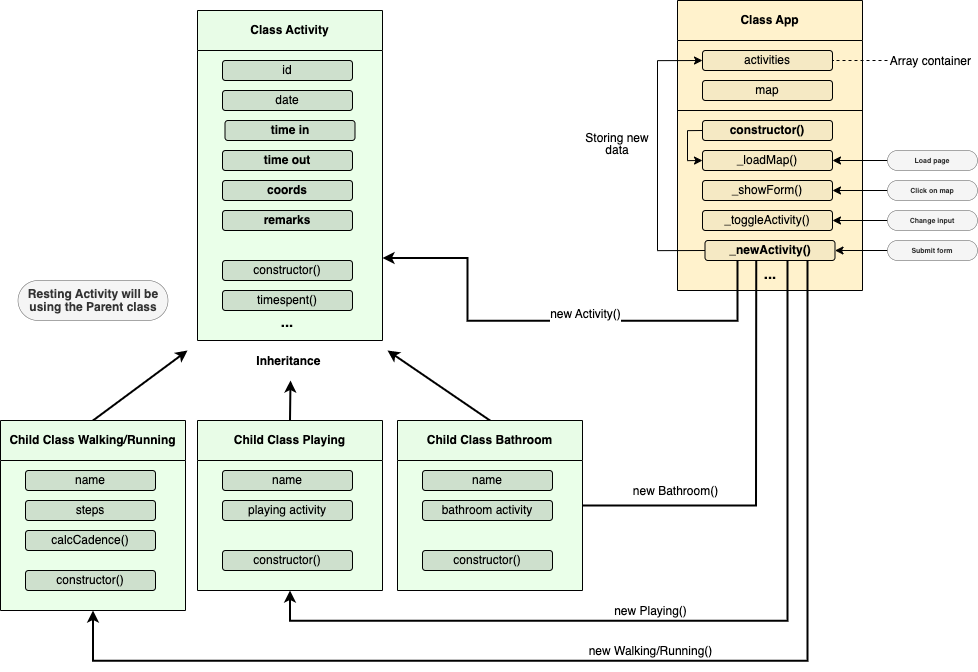

The diagram above was exported from draw.io. Its source (the exported page's mxGraphModel, read from the mxfile embedded in the PNG):
<mxGraphModel dx="3000" dy="1789" grid="1" gridSize="10" guides="1" tooltips="1" connect="1" arrows="1" fold="1" page="1" pageScale="1" pageWidth="850" pageHeight="1100" math="0" shadow="0">
  <root>
    <mxCell id="0" />
    <mxCell id="1" parent="0" />
    <mxCell id="cAoCI0510DSQHPywyCOR-6" value="Class Activity" style="swimlane;whiteSpace=wrap;html=1;fillColor=#E8FCE7;strokeColor=#000000;startSize=40;gradientColor=none;swimlaneLine=1;swimlaneFillColor=#EAFFE9;" parent="1" vertex="1">
      <mxGeometry x="250" y="150" width="185" height="330" as="geometry" />
    </mxCell>
    <mxCell id="D58U7HcOl8l0I9ofNbEj-1" value="id" style="rounded=1;whiteSpace=wrap;html=1;strokeColor=#000000;fillColor=#CEE0CD;strokeWidth=1;" parent="cAoCI0510DSQHPywyCOR-6" vertex="1">
      <mxGeometry x="25" y="50" width="130" height="20" as="geometry" />
    </mxCell>
    <mxCell id="D58U7HcOl8l0I9ofNbEj-4" value="coords" style="rounded=1;whiteSpace=wrap;html=1;strokeColor=#000000;fillColor=#CEE0CD;strokeWidth=1;fontStyle=1" parent="cAoCI0510DSQHPywyCOR-6" vertex="1">
      <mxGeometry x="25" y="170" width="130" height="20" as="geometry" />
    </mxCell>
    <mxCell id="D58U7HcOl8l0I9ofNbEj-5" value="date" style="rounded=1;whiteSpace=wrap;html=1;strokeColor=#000000;fillColor=#CEE0CD;strokeWidth=1;" parent="cAoCI0510DSQHPywyCOR-6" vertex="1">
      <mxGeometry x="25" y="80" width="130" height="20" as="geometry" />
    </mxCell>
    <mxCell id="D58U7HcOl8l0I9ofNbEj-3" value="time out" style="rounded=1;whiteSpace=wrap;html=1;strokeColor=#000000;fillColor=#CEE0CD;strokeWidth=1;fontStyle=1" parent="cAoCI0510DSQHPywyCOR-6" vertex="1">
      <mxGeometry x="25" y="140" width="130" height="20" as="geometry" />
    </mxCell>
    <mxCell id="D58U7HcOl8l0I9ofNbEj-2" value="time in" style="rounded=1;whiteSpace=wrap;html=1;strokeColor=#000000;fillColor=#CEE0CD;strokeWidth=1;fontStyle=1" parent="cAoCI0510DSQHPywyCOR-6" vertex="1">
      <mxGeometry x="27.5" y="110" width="130" height="20" as="geometry" />
    </mxCell>
    <mxCell id="D58U7HcOl8l0I9ofNbEj-8" value="&lt;span style=&quot;font-weight: normal;&quot;&gt;constructor()&lt;/span&gt;" style="rounded=1;whiteSpace=wrap;html=1;strokeColor=#000000;fillColor=#CEE0CD;strokeWidth=1;fontStyle=1" parent="cAoCI0510DSQHPywyCOR-6" vertex="1">
      <mxGeometry x="25" y="250" width="130" height="20" as="geometry" />
    </mxCell>
    <mxCell id="D58U7HcOl8l0I9ofNbEj-39" value="remarks" style="rounded=1;whiteSpace=wrap;html=1;strokeColor=#000000;fillColor=#CEE0CD;strokeWidth=1;fontStyle=1" parent="cAoCI0510DSQHPywyCOR-6" vertex="1">
      <mxGeometry x="25" y="200" width="130" height="20" as="geometry" />
    </mxCell>
    <mxCell id="D58U7HcOl8l0I9ofNbEj-6" value="timespent()" style="rounded=1;whiteSpace=wrap;html=1;strokeColor=#000000;fillColor=#CEE0CD;strokeWidth=1;fontStyle=0" parent="cAoCI0510DSQHPywyCOR-6" vertex="1">
      <mxGeometry x="25" y="280" width="130" height="20" as="geometry" />
    </mxCell>
    <mxCell id="fVAuJRDm_-f9EUYe4lIn-12" value="&lt;p style=&quot;line-height: 0%;&quot;&gt;&lt;font size=&quot;1&quot; style=&quot;&quot;&gt;&lt;b style=&quot;font-size: 15px;&quot;&gt;...&lt;/b&gt;&lt;/font&gt;&lt;/p&gt;" style="text;html=1;strokeColor=none;fillColor=none;align=center;verticalAlign=middle;whiteSpace=wrap;rounded=0;glass=1;fontSize=12;" vertex="1" parent="cAoCI0510DSQHPywyCOR-6">
      <mxGeometry x="75" y="304" width="30" height="15" as="geometry" />
    </mxCell>
    <mxCell id="D58U7HcOl8l0I9ofNbEj-25" style="edgeStyle=none;rounded=0;orthogonalLoop=1;jettySize=auto;html=1;exitX=0;exitY=0.5;exitDx=0;exitDy=0;endArrow=none;endFill=0;entryX=1;entryY=0.5;entryDx=0;entryDy=0;" parent="1" source="D58U7HcOl8l0I9ofNbEj-15" target="D58U7HcOl8l0I9ofNbEj-15" edge="1">
      <mxGeometry relative="1" as="geometry">
        <mxPoint x="480" y="644.955223880597" as="targetPoint" />
      </mxGeometry>
    </mxCell>
    <mxCell id="fVAuJRDm_-f9EUYe4lIn-5" style="edgeStyle=none;rounded=0;orthogonalLoop=1;jettySize=auto;html=1;exitX=0.5;exitY=0;exitDx=0;exitDy=0;strokeWidth=2;fontSize=12;" edge="1" parent="1" source="D58U7HcOl8l0I9ofNbEj-15">
      <mxGeometry relative="1" as="geometry">
        <mxPoint x="440" y="490" as="targetPoint" />
      </mxGeometry>
    </mxCell>
    <mxCell id="D58U7HcOl8l0I9ofNbEj-15" value="Child Class Bathroom" style="swimlane;whiteSpace=wrap;html=1;fillColor=#E8FCE7;strokeColor=#000000;startSize=40;gradientColor=none;swimlaneLine=1;swimlaneFillColor=#EAFFE9;" parent="1" vertex="1">
      <mxGeometry x="450" y="560" width="185" height="170" as="geometry" />
    </mxCell>
    <mxCell id="D58U7HcOl8l0I9ofNbEj-16" value="name" style="rounded=1;whiteSpace=wrap;html=1;strokeColor=#000000;fillColor=#CEE0CD;strokeWidth=1;" parent="D58U7HcOl8l0I9ofNbEj-15" vertex="1">
      <mxGeometry x="25" y="50" width="130" height="20" as="geometry" />
    </mxCell>
    <mxCell id="D58U7HcOl8l0I9ofNbEj-18" value="bathroom activity" style="rounded=1;whiteSpace=wrap;html=1;strokeColor=#000000;fillColor=#CEE0CD;strokeWidth=1;" parent="D58U7HcOl8l0I9ofNbEj-15" vertex="1">
      <mxGeometry x="25" y="80" width="130" height="20" as="geometry" />
    </mxCell>
    <mxCell id="D58U7HcOl8l0I9ofNbEj-22" value="&lt;span style=&quot;font-weight: normal;&quot;&gt;constructor()&lt;/span&gt;" style="rounded=1;whiteSpace=wrap;html=1;strokeColor=#000000;fillColor=#CEE0CD;strokeWidth=1;fontStyle=1" parent="D58U7HcOl8l0I9ofNbEj-15" vertex="1">
      <mxGeometry x="25" y="130" width="130" height="20" as="geometry" />
    </mxCell>
    <mxCell id="fVAuJRDm_-f9EUYe4lIn-3" style="rounded=0;orthogonalLoop=1;jettySize=auto;html=1;exitX=0.5;exitY=0;exitDx=0;exitDy=0;fontSize=12;strokeWidth=2;" edge="1" parent="1" source="D58U7HcOl8l0I9ofNbEj-28">
      <mxGeometry relative="1" as="geometry">
        <mxPoint x="240" y="490" as="targetPoint" />
      </mxGeometry>
    </mxCell>
    <mxCell id="D58U7HcOl8l0I9ofNbEj-28" value="Child Class Walking/Running" style="swimlane;whiteSpace=wrap;html=1;fillColor=#E8FCE7;strokeColor=#000000;startSize=40;gradientColor=none;swimlaneLine=1;swimlaneFillColor=#EAFFE9;" parent="1" vertex="1">
      <mxGeometry x="53" y="560" width="185" height="190" as="geometry" />
    </mxCell>
    <mxCell id="D58U7HcOl8l0I9ofNbEj-29" value="name" style="rounded=1;whiteSpace=wrap;html=1;strokeColor=#000000;fillColor=#CEE0CD;strokeWidth=1;" parent="D58U7HcOl8l0I9ofNbEj-28" vertex="1">
      <mxGeometry x="25" y="50" width="130" height="20" as="geometry" />
    </mxCell>
    <mxCell id="D58U7HcOl8l0I9ofNbEj-30" value="steps" style="rounded=1;whiteSpace=wrap;html=1;strokeColor=#000000;fillColor=#CEE0CD;strokeWidth=1;" parent="D58U7HcOl8l0I9ofNbEj-28" vertex="1">
      <mxGeometry x="25" y="80" width="130" height="20" as="geometry" />
    </mxCell>
    <mxCell id="D58U7HcOl8l0I9ofNbEj-31" value="&lt;span style=&quot;font-weight: normal;&quot;&gt;constructor()&lt;/span&gt;" style="rounded=1;whiteSpace=wrap;html=1;strokeColor=#000000;fillColor=#CEE0CD;strokeWidth=1;fontStyle=1" parent="D58U7HcOl8l0I9ofNbEj-28" vertex="1">
      <mxGeometry x="25" y="150" width="130" height="20" as="geometry" />
    </mxCell>
    <mxCell id="D58U7HcOl8l0I9ofNbEj-32" value="calcCadence()" style="rounded=1;whiteSpace=wrap;html=1;strokeColor=#000000;fillColor=#CEE0CD;strokeWidth=1;" parent="D58U7HcOl8l0I9ofNbEj-28" vertex="1">
      <mxGeometry x="25" y="110" width="130" height="20" as="geometry" />
    </mxCell>
    <mxCell id="fVAuJRDm_-f9EUYe4lIn-4" style="edgeStyle=none;rounded=0;orthogonalLoop=1;jettySize=auto;html=1;exitX=0.5;exitY=0;exitDx=0;exitDy=0;strokeWidth=2;fontSize=12;" edge="1" parent="1" source="D58U7HcOl8l0I9ofNbEj-33">
      <mxGeometry relative="1" as="geometry">
        <mxPoint x="343" y="520" as="targetPoint" />
      </mxGeometry>
    </mxCell>
    <mxCell id="D58U7HcOl8l0I9ofNbEj-33" value="Child Class Playing" style="swimlane;whiteSpace=wrap;html=1;fillColor=#E8FCE7;strokeColor=#000000;startSize=40;gradientColor=none;swimlaneLine=1;swimlaneFillColor=#EAFFE9;" parent="1" vertex="1">
      <mxGeometry x="250" y="560" width="185" height="170" as="geometry" />
    </mxCell>
    <mxCell id="D58U7HcOl8l0I9ofNbEj-34" value="name" style="rounded=1;whiteSpace=wrap;html=1;strokeColor=#000000;fillColor=#CEE0CD;strokeWidth=1;" parent="D58U7HcOl8l0I9ofNbEj-33" vertex="1">
      <mxGeometry x="25" y="50" width="130" height="20" as="geometry" />
    </mxCell>
    <mxCell id="D58U7HcOl8l0I9ofNbEj-36" value="&lt;span style=&quot;font-weight: normal;&quot;&gt;constructor()&lt;/span&gt;" style="rounded=1;whiteSpace=wrap;html=1;strokeColor=#000000;fillColor=#CEE0CD;strokeWidth=1;fontStyle=1" parent="D58U7HcOl8l0I9ofNbEj-33" vertex="1">
      <mxGeometry x="25" y="130" width="130" height="20" as="geometry" />
    </mxCell>
    <mxCell id="D58U7HcOl8l0I9ofNbEj-38" value="playing activity" style="rounded=1;whiteSpace=wrap;html=1;strokeColor=#000000;fillColor=#CEE0CD;strokeWidth=1;" parent="D58U7HcOl8l0I9ofNbEj-33" vertex="1">
      <mxGeometry x="25" y="80" width="130" height="20" as="geometry" />
    </mxCell>
    <mxCell id="D58U7HcOl8l0I9ofNbEj-44" value="Class App" style="swimlane;whiteSpace=wrap;html=1;fillColor=#FFF2CC;strokeColor=#000000;startSize=40;swimlaneLine=1;swimlaneFillColor=#FFF2CC;" parent="1" vertex="1">
      <mxGeometry x="730" y="140" width="185" height="290" as="geometry" />
    </mxCell>
    <mxCell id="D58U7HcOl8l0I9ofNbEj-45" value="activities" style="rounded=1;whiteSpace=wrap;html=1;strokeColor=#000000;fillColor=#F5E9C4;strokeWidth=1;" parent="D58U7HcOl8l0I9ofNbEj-44" vertex="1">
      <mxGeometry x="25" y="50" width="130" height="20" as="geometry" />
    </mxCell>
    <mxCell id="jIUro-WE35EA_a7bD7OA-1" value="map" style="rounded=1;whiteSpace=wrap;html=1;strokeColor=#000000;fillColor=#F5E9C4;strokeWidth=1;" parent="D58U7HcOl8l0I9ofNbEj-44" vertex="1">
      <mxGeometry x="25" y="80" width="130" height="20" as="geometry" />
    </mxCell>
    <mxCell id="fVAuJRDm_-f9EUYe4lIn-7" style="edgeStyle=orthogonalEdgeStyle;rounded=0;orthogonalLoop=1;jettySize=auto;html=1;exitX=0;exitY=0.5;exitDx=0;exitDy=0;entryX=0;entryY=0.5;entryDx=0;entryDy=0;strokeWidth=1;fontSize=12;" edge="1" parent="D58U7HcOl8l0I9ofNbEj-44" source="jIUro-WE35EA_a7bD7OA-2" target="jIUro-WE35EA_a7bD7OA-5">
      <mxGeometry relative="1" as="geometry">
        <Array as="points">
          <mxPoint x="10" y="130" />
          <mxPoint x="10" y="160" />
        </Array>
      </mxGeometry>
    </mxCell>
    <mxCell id="jIUro-WE35EA_a7bD7OA-2" value="&lt;b&gt;constructor()&lt;/b&gt;" style="rounded=1;whiteSpace=wrap;html=1;strokeColor=#000000;fillColor=#F5E9C4;strokeWidth=1;" parent="D58U7HcOl8l0I9ofNbEj-44" vertex="1">
      <mxGeometry x="25" y="120" width="130" height="20" as="geometry" />
    </mxCell>
    <mxCell id="jIUro-WE35EA_a7bD7OA-5" value="_loadMap()" style="rounded=1;whiteSpace=wrap;html=1;strokeColor=#000000;fillColor=#F5E9C4;strokeWidth=1;" parent="D58U7HcOl8l0I9ofNbEj-44" vertex="1">
      <mxGeometry x="25" y="150" width="130" height="20" as="geometry" />
    </mxCell>
    <mxCell id="jIUro-WE35EA_a7bD7OA-6" value="_showForm()" style="rounded=1;whiteSpace=wrap;html=1;strokeColor=#000000;fillColor=#F5E9C4;strokeWidth=1;" parent="D58U7HcOl8l0I9ofNbEj-44" vertex="1">
      <mxGeometry x="25" y="180" width="130" height="20" as="geometry" />
    </mxCell>
    <mxCell id="jIUro-WE35EA_a7bD7OA-7" value="_toggleActivity()" style="rounded=1;whiteSpace=wrap;html=1;strokeColor=#000000;fillColor=#F5E9C4;strokeWidth=1;" parent="D58U7HcOl8l0I9ofNbEj-44" vertex="1">
      <mxGeometry x="25" y="210" width="130" height="20" as="geometry" />
    </mxCell>
    <mxCell id="fVAuJRDm_-f9EUYe4lIn-8" style="edgeStyle=orthogonalEdgeStyle;rounded=0;orthogonalLoop=1;jettySize=auto;html=1;exitX=0;exitY=0.5;exitDx=0;exitDy=0;entryX=0;entryY=0.5;entryDx=0;entryDy=0;strokeWidth=1;fontSize=12;" edge="1" parent="D58U7HcOl8l0I9ofNbEj-44" source="jIUro-WE35EA_a7bD7OA-8" target="D58U7HcOl8l0I9ofNbEj-45">
      <mxGeometry relative="1" as="geometry">
        <Array as="points">
          <mxPoint x="-20" y="250" />
          <mxPoint x="-20" y="60" />
        </Array>
      </mxGeometry>
    </mxCell>
    <mxCell id="jIUro-WE35EA_a7bD7OA-8" value="&lt;b&gt;_newActivity()&lt;/b&gt;" style="rounded=1;whiteSpace=wrap;html=1;strokeColor=#000000;fillColor=#F5E9C4;strokeWidth=1;" parent="D58U7HcOl8l0I9ofNbEj-44" vertex="1">
      <mxGeometry x="27.5" y="240" width="130" height="20" as="geometry" />
    </mxCell>
    <mxCell id="fVAuJRDm_-f9EUYe4lIn-13" value="&lt;p style=&quot;line-height: 0%;&quot;&gt;&lt;font size=&quot;1&quot; style=&quot;&quot;&gt;&lt;b style=&quot;font-size: 15px;&quot;&gt;...&lt;/b&gt;&lt;/font&gt;&lt;/p&gt;" style="text;html=1;strokeColor=none;fillColor=none;align=center;verticalAlign=middle;whiteSpace=wrap;rounded=0;glass=1;fontSize=12;" vertex="1" parent="D58U7HcOl8l0I9ofNbEj-44">
      <mxGeometry x="78" y="266" width="30" height="15" as="geometry" />
    </mxCell>
    <mxCell id="jIUro-WE35EA_a7bD7OA-3" style="edgeStyle=none;rounded=0;orthogonalLoop=1;jettySize=auto;html=1;endArrow=none;endFill=0;entryX=1;entryY=0.25;entryDx=0;entryDy=0;" parent="1" target="D58U7HcOl8l0I9ofNbEj-44" edge="1">
      <mxGeometry relative="1" as="geometry">
        <mxPoint x="730" y="250" as="sourcePoint" />
        <mxPoint x="910" y="250" as="targetPoint" />
        <Array as="points">
          <mxPoint x="915" y="250" />
        </Array>
      </mxGeometry>
    </mxCell>
    <mxCell id="jIUro-WE35EA_a7bD7OA-17" style="edgeStyle=none;rounded=0;orthogonalLoop=1;jettySize=auto;html=1;exitX=0;exitY=0.5;exitDx=0;exitDy=0;fontSize=7;endArrow=classic;endFill=1;startArrow=none;startFill=0;" parent="1" source="jIUro-WE35EA_a7bD7OA-10" target="jIUro-WE35EA_a7bD7OA-5" edge="1">
      <mxGeometry relative="1" as="geometry" />
    </mxCell>
    <mxCell id="jIUro-WE35EA_a7bD7OA-10" value="&lt;p style=&quot;line-height: 101%;&quot;&gt;&lt;b&gt;&lt;font style=&quot;font-size: 7px;&quot;&gt;Load page&lt;/font&gt;&lt;/b&gt;&lt;/p&gt;" style="rounded=1;whiteSpace=wrap;html=1;strokeColor=#666666;strokeWidth=0.5;fillColor=#f5f5f5;fontColor=#333333;arcSize=50;" parent="1" vertex="1">
      <mxGeometry x="940" y="290" width="90" height="20" as="geometry" />
    </mxCell>
    <mxCell id="jIUro-WE35EA_a7bD7OA-18" style="edgeStyle=none;rounded=0;orthogonalLoop=1;jettySize=auto;html=1;exitX=0;exitY=0.5;exitDx=0;exitDy=0;entryX=1;entryY=0.5;entryDx=0;entryDy=0;fontSize=7;startArrow=none;startFill=0;endArrow=classic;endFill=1;" parent="1" source="jIUro-WE35EA_a7bD7OA-14" target="jIUro-WE35EA_a7bD7OA-6" edge="1">
      <mxGeometry relative="1" as="geometry" />
    </mxCell>
    <mxCell id="jIUro-WE35EA_a7bD7OA-14" value="&lt;p style=&quot;line-height: 101%;&quot;&gt;&lt;b&gt;&lt;font style=&quot;font-size: 7px;&quot;&gt;Click on map&lt;/font&gt;&lt;/b&gt;&lt;/p&gt;" style="rounded=1;whiteSpace=wrap;html=1;strokeColor=#666666;strokeWidth=0.5;fillColor=#f5f5f5;fontColor=#333333;arcSize=50;" parent="1" vertex="1">
      <mxGeometry x="940" y="320" width="90" height="20" as="geometry" />
    </mxCell>
    <mxCell id="jIUro-WE35EA_a7bD7OA-19" style="edgeStyle=none;rounded=0;orthogonalLoop=1;jettySize=auto;html=1;exitX=0;exitY=0.5;exitDx=0;exitDy=0;entryX=1;entryY=0.5;entryDx=0;entryDy=0;fontSize=7;startArrow=none;startFill=0;endArrow=classic;endFill=1;" parent="1" source="jIUro-WE35EA_a7bD7OA-15" target="jIUro-WE35EA_a7bD7OA-7" edge="1">
      <mxGeometry relative="1" as="geometry" />
    </mxCell>
    <mxCell id="jIUro-WE35EA_a7bD7OA-15" value="&lt;p style=&quot;line-height: 101%;&quot;&gt;&lt;b&gt;&lt;font style=&quot;font-size: 7px;&quot;&gt;Change input&lt;/font&gt;&lt;/b&gt;&lt;/p&gt;" style="rounded=1;whiteSpace=wrap;html=1;strokeColor=#666666;strokeWidth=0.5;fillColor=#f5f5f5;fontColor=#333333;arcSize=50;" parent="1" vertex="1">
      <mxGeometry x="940" y="350" width="90" height="20" as="geometry" />
    </mxCell>
    <mxCell id="jIUro-WE35EA_a7bD7OA-20" style="edgeStyle=none;rounded=0;orthogonalLoop=1;jettySize=auto;html=1;exitX=0;exitY=0.5;exitDx=0;exitDy=0;entryX=1;entryY=0.5;entryDx=0;entryDy=0;fontSize=7;startArrow=none;startFill=0;endArrow=classic;endFill=1;" parent="1" source="jIUro-WE35EA_a7bD7OA-16" target="jIUro-WE35EA_a7bD7OA-8" edge="1">
      <mxGeometry relative="1" as="geometry" />
    </mxCell>
    <mxCell id="jIUro-WE35EA_a7bD7OA-16" value="&lt;p style=&quot;line-height: 101%;&quot;&gt;&lt;b&gt;&lt;font style=&quot;font-size: 7px;&quot;&gt;Submit form&lt;/font&gt;&lt;/b&gt;&lt;/p&gt;" style="rounded=1;whiteSpace=wrap;html=1;strokeColor=#666666;strokeWidth=0.5;fillColor=#f5f5f5;fontColor=#333333;arcSize=50;" parent="1" vertex="1">
      <mxGeometry x="940" y="380" width="90" height="20" as="geometry" />
    </mxCell>
    <mxCell id="fVAuJRDm_-f9EUYe4lIn-1" value="&lt;p style=&quot;line-height: 101%;&quot;&gt;&lt;b&gt;&lt;font style=&quot;font-size: 12px;&quot;&gt;Resting Activity will be using the Parent class&lt;/font&gt;&lt;/b&gt;&lt;/p&gt;" style="rounded=1;whiteSpace=wrap;html=1;strokeColor=#666666;strokeWidth=0.5;fillColor=#f5f5f5;fontColor=#333333;arcSize=50;" vertex="1" parent="1">
      <mxGeometry x="70.5" y="420" width="150" height="40" as="geometry" />
    </mxCell>
    <mxCell id="fVAuJRDm_-f9EUYe4lIn-6" value="&lt;b&gt;Inheritance&amp;nbsp;&lt;/b&gt;" style="text;html=1;strokeColor=none;fillColor=none;align=center;verticalAlign=middle;whiteSpace=wrap;rounded=0;glass=1;fontSize=12;" vertex="1" parent="1">
      <mxGeometry x="312.5" y="486" width="60" height="30" as="geometry" />
    </mxCell>
    <mxCell id="fVAuJRDm_-f9EUYe4lIn-10" style="edgeStyle=orthogonalEdgeStyle;rounded=0;orthogonalLoop=1;jettySize=auto;html=1;exitX=0;exitY=0.5;exitDx=0;exitDy=0;entryX=1;entryY=0.5;entryDx=0;entryDy=0;strokeWidth=1;fontSize=12;endArrow=none;endFill=0;dashed=1;" edge="1" parent="1" source="fVAuJRDm_-f9EUYe4lIn-9" target="D58U7HcOl8l0I9ofNbEj-45">
      <mxGeometry relative="1" as="geometry" />
    </mxCell>
    <mxCell id="fVAuJRDm_-f9EUYe4lIn-9" value="&lt;p style=&quot;line-height: 100%;&quot;&gt;&lt;font style=&quot;font-size: 12px;&quot;&gt;Array container&amp;nbsp;&lt;/font&gt;&lt;/p&gt;" style="text;html=1;strokeColor=none;fillColor=none;align=center;verticalAlign=middle;whiteSpace=wrap;rounded=0;glass=1;fontSize=12;" vertex="1" parent="1">
      <mxGeometry x="940" y="192.5" width="90" height="15" as="geometry" />
    </mxCell>
    <mxCell id="fVAuJRDm_-f9EUYe4lIn-11" value="&lt;p style=&quot;line-height: 100%;&quot;&gt;&lt;font style=&quot;font-size: 12px;&quot;&gt;Storing new data&lt;/font&gt;&lt;/p&gt;" style="text;html=1;strokeColor=none;fillColor=none;align=center;verticalAlign=middle;whiteSpace=wrap;rounded=0;glass=1;fontSize=12;" vertex="1" parent="1">
      <mxGeometry x="635" y="275" width="70" height="15" as="geometry" />
    </mxCell>
    <mxCell id="fVAuJRDm_-f9EUYe4lIn-16" style="edgeStyle=orthogonalEdgeStyle;rounded=0;orthogonalLoop=1;jettySize=auto;html=1;exitX=0.394;exitY=0.987;exitDx=0;exitDy=0;entryX=1;entryY=0.5;entryDx=0;entryDy=0;strokeWidth=2;fontSize=15;endArrow=none;endFill=0;exitPerimeter=0;" edge="1" parent="1" source="jIUro-WE35EA_a7bD7OA-8" target="D58U7HcOl8l0I9ofNbEj-15">
      <mxGeometry relative="1" as="geometry" />
    </mxCell>
    <mxCell id="fVAuJRDm_-f9EUYe4lIn-17" style="edgeStyle=orthogonalEdgeStyle;rounded=0;orthogonalLoop=1;jettySize=auto;html=1;entryX=0.5;entryY=1;entryDx=0;entryDy=0;strokeWidth=2;fontSize=15;endArrow=classic;endFill=1;" edge="1" parent="1" target="D58U7HcOl8l0I9ofNbEj-33">
      <mxGeometry relative="1" as="geometry">
        <mxPoint x="840" y="400" as="sourcePoint" />
        <Array as="points">
          <mxPoint x="840" y="400" />
          <mxPoint x="840" y="760" />
          <mxPoint x="342" y="760" />
        </Array>
      </mxGeometry>
    </mxCell>
    <mxCell id="fVAuJRDm_-f9EUYe4lIn-18" style="edgeStyle=orthogonalEdgeStyle;rounded=0;orthogonalLoop=1;jettySize=auto;html=1;entryX=0.5;entryY=1;entryDx=0;entryDy=0;strokeWidth=2;fontSize=15;endArrow=classic;endFill=1;" edge="1" parent="1" target="D58U7HcOl8l0I9ofNbEj-28">
      <mxGeometry relative="1" as="geometry">
        <mxPoint x="860" y="400" as="sourcePoint" />
        <Array as="points">
          <mxPoint x="860" y="400" />
          <mxPoint x="860" y="800" />
          <mxPoint x="145" y="800" />
        </Array>
      </mxGeometry>
    </mxCell>
    <mxCell id="fVAuJRDm_-f9EUYe4lIn-20" style="edgeStyle=orthogonalEdgeStyle;rounded=0;orthogonalLoop=1;jettySize=auto;html=1;exitX=0.25;exitY=1;exitDx=0;exitDy=0;strokeWidth=2;fontSize=15;endArrow=classic;endFill=1;entryX=1;entryY=0.75;entryDx=0;entryDy=0;" edge="1" parent="1" source="jIUro-WE35EA_a7bD7OA-8" target="cAoCI0510DSQHPywyCOR-6">
      <mxGeometry relative="1" as="geometry">
        <mxPoint x="650" y="460" as="targetPoint" />
        <Array as="points">
          <mxPoint x="790" y="460" />
          <mxPoint x="520" y="460" />
          <mxPoint x="520" y="397" />
        </Array>
      </mxGeometry>
    </mxCell>
    <mxCell id="fVAuJRDm_-f9EUYe4lIn-21" value="&lt;font style=&quot;font-size: 12px;&quot;&gt;new Activity()&lt;/font&gt;" style="edgeLabel;html=1;align=center;verticalAlign=middle;resizable=0;points=[];fontSize=15;" vertex="1" connectable="0" parent="fVAuJRDm_-f9EUYe4lIn-20">
      <mxGeometry x="-0.0756" y="1" relative="1" as="geometry">
        <mxPoint x="6" y="-11" as="offset" />
      </mxGeometry>
    </mxCell>
    <mxCell id="fVAuJRDm_-f9EUYe4lIn-22" value="&lt;font style=&quot;font-size: 12px;&quot;&gt;new Bathroom()&lt;/font&gt;" style="edgeLabel;html=1;align=center;verticalAlign=middle;resizable=0;points=[];fontSize=15;" vertex="1" connectable="0" parent="1">
      <mxGeometry x="730.0007692307693" y="630" as="geometry">
        <mxPoint x="-3" y="-2" as="offset" />
      </mxGeometry>
    </mxCell>
    <mxCell id="fVAuJRDm_-f9EUYe4lIn-23" value="&lt;font style=&quot;font-size: 12px;&quot;&gt;new Playing()&lt;/font&gt;" style="edgeLabel;html=1;align=center;verticalAlign=middle;resizable=0;points=[];fontSize=15;" vertex="1" connectable="0" parent="1">
      <mxGeometry x="705.0007692307693" y="750" as="geometry">
        <mxPoint x="-3" y="-2" as="offset" />
      </mxGeometry>
    </mxCell>
    <mxCell id="fVAuJRDm_-f9EUYe4lIn-24" value="&lt;font style=&quot;font-size: 12px;&quot;&gt;new Walking/Running()&lt;/font&gt;" style="edgeLabel;html=1;align=center;verticalAlign=middle;resizable=0;points=[];fontSize=15;" vertex="1" connectable="0" parent="1">
      <mxGeometry x="705.0007692307693" y="790" as="geometry">
        <mxPoint x="-3" y="-2" as="offset" />
      </mxGeometry>
    </mxCell>
  </root>
</mxGraphModel>